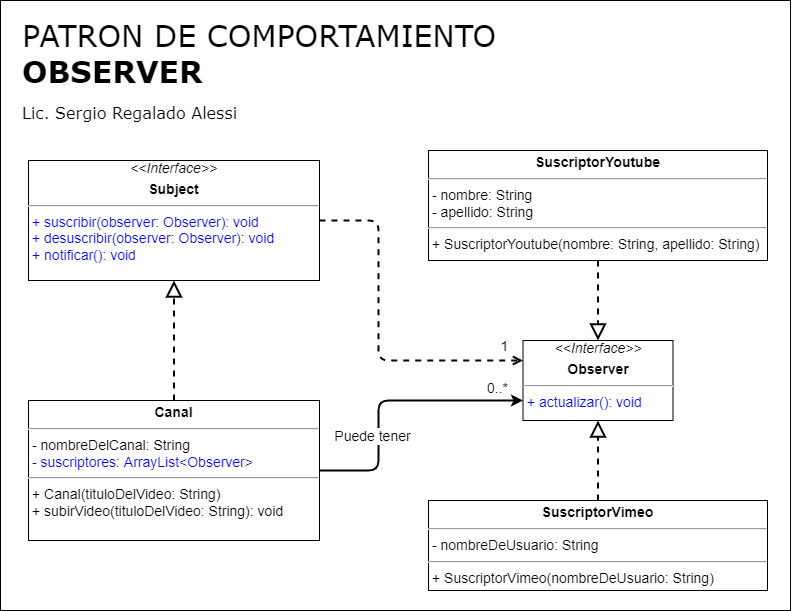

The diagram above was exported from draw.io. Its source (the exported page's mxGraphModel, read from the mxfile embedded in the PNG):
<mxGraphModel dx="1848" dy="662" grid="1" gridSize="10" guides="1" tooltips="1" connect="1" arrows="1" fold="1" page="1" pageScale="1" pageWidth="827" pageHeight="1169" math="0" shadow="0">
  <root>
    <mxCell id="0" />
    <mxCell id="1" parent="0" />
    <mxCell id="3EtN-2omFHOpX5m-fiUx-1" value="&lt;span style=&quot;font-weight: normal;&quot;&gt;PATRON DE COMPORTAMIENTO&lt;/span&gt;&lt;br&gt;OBSERVER&lt;font style=&quot;font-size: 16px;&quot;&gt;&lt;br&gt;&lt;font style=&quot;font-size: 16px; font-weight: normal;&quot;&gt;Lic. Sergio Regalado Alessi&lt;/font&gt;&lt;/font&gt;" style="rounded=0;whiteSpace=wrap;html=1;align=left;verticalAlign=top;fontSize=30;fontStyle=1;spacingTop=10;spacing=2;spacingLeft=20;fontFamily=Verdana;" parent="1" vertex="1">
      <mxGeometry x="-808" y="20" width="790" height="610" as="geometry" />
    </mxCell>
    <mxCell id="2TmZvJwkor7IUvLsc6QO-18" value="&lt;p style=&quot;margin: 4px 0px 0px; text-align: center; font-size: 14px;&quot;&gt;&lt;b&gt;SuscriptorVimeo&lt;/b&gt;&lt;br style=&quot;font-size: 14px;&quot;&gt;&lt;/p&gt;&lt;hr style=&quot;font-size: 14px;&quot;&gt;&lt;p style=&quot;margin: 0px 0px 0px 4px;&quot;&gt;- nombreDeUsuario: String&lt;/p&gt;&lt;div&gt;&lt;hr&gt;&lt;p style=&quot;margin: 0px 0px 0px 4px;&quot;&gt;+ SuscriptorVimeo(nombreDeUsuario&lt;span style=&quot;background-color: initial;&quot;&gt;: String&lt;/span&gt;&lt;span style=&quot;background-color: initial;&quot;&gt;)&lt;/span&gt;&lt;/p&gt;&lt;/div&gt;" style="verticalAlign=top;align=left;overflow=fill;fontSize=14;fontFamily=Helvetica;html=1;" vertex="1" parent="1">
      <mxGeometry x="-380" y="520" width="339" height="90" as="geometry" />
    </mxCell>
    <mxCell id="2TmZvJwkor7IUvLsc6QO-19" value="&lt;p style=&quot;margin: 4px 0px 0px; text-align: center; font-size: 14px;&quot;&gt;&lt;b&gt;Canal&lt;/b&gt;&lt;br style=&quot;font-size: 14px;&quot;&gt;&lt;/p&gt;&lt;hr style=&quot;font-size: 14px;&quot;&gt;&lt;p style=&quot;margin: 0px 0px 0px 4px; font-size: 14px;&quot;&gt;- nombreDelCanal: String&lt;/p&gt;&lt;p style=&quot;margin: 0px 0px 0px 4px; font-size: 14px;&quot;&gt;&lt;font color=&quot;#0000ff&quot;&gt;&lt;span style=&quot;background-color: initial;&quot;&gt;- suscriptores&lt;/span&gt;&lt;span style=&quot;background-color: initial;&quot;&gt;: ArrayList&amp;lt;Observer&amp;gt;&lt;/span&gt;&lt;br&gt;&lt;/font&gt;&lt;/p&gt;&lt;div style=&quot;font-size: 14px;&quot;&gt;&lt;hr style=&quot;font-size: 14px;&quot;&gt;&lt;p style=&quot;font-size: 14px; margin: 0px 0px 0px 4px;&quot;&gt;+ Canal(tituloDelVideo&lt;span style=&quot;background-color: initial;&quot;&gt;: String&lt;/span&gt;&lt;span style=&quot;background-color: initial;&quot;&gt;)&lt;/span&gt;&lt;/p&gt;&lt;p style=&quot;font-size: 14px; margin: 0px 0px 0px 4px;&quot;&gt;+ subirVideo(tituloDelVideo: String): void&lt;/p&gt;&lt;/div&gt;" style="verticalAlign=top;align=left;overflow=fill;fontSize=14;fontFamily=Helvetica;html=1;" vertex="1" parent="1">
      <mxGeometry x="-780" y="420" width="291" height="140" as="geometry" />
    </mxCell>
    <mxCell id="2TmZvJwkor7IUvLsc6QO-20" style="edgeStyle=orthogonalEdgeStyle;rounded=1;orthogonalLoop=1;jettySize=auto;html=1;fontSize=14;fontColor=#0000FF;strokeWidth=2;entryX=0;entryY=0.75;entryDx=0;entryDy=0;exitX=1;exitY=0.5;exitDx=0;exitDy=0;" edge="1" parent="1" source="2TmZvJwkor7IUvLsc6QO-19" target="2TmZvJwkor7IUvLsc6QO-25">
      <mxGeometry relative="1" as="geometry">
        <mxPoint x="-200" y="240" as="targetPoint" />
        <Array as="points">
          <mxPoint x="-430" y="490" />
          <mxPoint x="-430" y="420" />
        </Array>
      </mxGeometry>
    </mxCell>
    <mxCell id="2TmZvJwkor7IUvLsc6QO-21" value="&lt;font color=&quot;#000000&quot;&gt;Puede tener&lt;/font&gt;" style="edgeLabel;html=1;align=center;verticalAlign=middle;resizable=0;points=[];fontSize=14;fontColor=#0000FF;" vertex="1" connectable="0" parent="2TmZvJwkor7IUvLsc6QO-20">
      <mxGeometry x="-0.0857" y="1" relative="1" as="geometry">
        <mxPoint x="-6" y="31" as="offset" />
      </mxGeometry>
    </mxCell>
    <mxCell id="2TmZvJwkor7IUvLsc6QO-22" value="0..*" style="edgeLabel;html=1;align=center;verticalAlign=middle;resizable=0;points=[];fontSize=14;fontColor=#000000;" vertex="1" connectable="0" parent="2TmZvJwkor7IUvLsc6QO-20">
      <mxGeometry x="0.7943" relative="1" as="geometry">
        <mxPoint x="1" y="-13" as="offset" />
      </mxGeometry>
    </mxCell>
    <mxCell id="2TmZvJwkor7IUvLsc6QO-23" value="" style="endArrow=block;dashed=1;endFill=0;endSize=12;html=1;rounded=1;fontSize=14;fontColor=#0000FF;strokeWidth=2;exitX=0.5;exitY=0;exitDx=0;exitDy=0;edgeStyle=orthogonalEdgeStyle;entryX=0.5;entryY=1;entryDx=0;entryDy=0;" edge="1" parent="1" source="2TmZvJwkor7IUvLsc6QO-18" target="2TmZvJwkor7IUvLsc6QO-25">
      <mxGeometry width="160" relative="1" as="geometry">
        <mxPoint x="-460" y="230" as="sourcePoint" />
        <mxPoint x="-430" y="170" as="targetPoint" />
      </mxGeometry>
    </mxCell>
    <mxCell id="2TmZvJwkor7IUvLsc6QO-24" value="" style="endArrow=block;dashed=1;endFill=0;endSize=12;html=1;rounded=1;fontSize=14;fontColor=#0000FF;strokeWidth=2;exitX=0.5;exitY=0;exitDx=0;exitDy=0;entryX=0.5;entryY=1;entryDx=0;entryDy=0;edgeStyle=orthogonalEdgeStyle;" edge="1" parent="1" source="2TmZvJwkor7IUvLsc6QO-19" target="2TmZvJwkor7IUvLsc6QO-26">
      <mxGeometry width="160" relative="1" as="geometry">
        <mxPoint x="-605" y="290" as="sourcePoint" />
        <mxPoint x="-460" y="210" as="targetPoint" />
      </mxGeometry>
    </mxCell>
    <mxCell id="2TmZvJwkor7IUvLsc6QO-25" value="&lt;div style=&quot;text-align: center; font-size: 14px;&quot;&gt;&lt;i style=&quot;background-color: initial; font-size: 14px;&quot;&gt;&amp;lt;&amp;lt;&lt;/i&gt;&lt;i style=&quot;background-color: initial;&quot;&gt;Interface&lt;/i&gt;&lt;i style=&quot;background-color: initial; font-size: 14px;&quot;&gt;&amp;gt;&amp;gt;&lt;/i&gt;&lt;/div&gt;&lt;p style=&quot;margin: 4px 0px 0px; text-align: center; font-size: 14px;&quot;&gt;&lt;b style=&quot;font-size: 14px;&quot;&gt;&lt;span style=&quot;font-size: 14px;&quot;&gt;Observer&lt;/span&gt;&lt;/b&gt;&lt;br style=&quot;font-size: 14px;&quot;&gt;&lt;/p&gt;&lt;hr style=&quot;font-size: 14px;&quot;&gt;&lt;p style=&quot;font-size: 14px; margin: 0px 0px 0px 4px;&quot;&gt;&lt;font color=&quot;#0000ff&quot;&gt;+ actualizar(): void&lt;/font&gt;&lt;/p&gt;&lt;p style=&quot;font-size: 14px; margin: 0px 0px 0px 4px;&quot;&gt;&lt;font color=&quot;#0000ff&quot;&gt;&lt;br&gt;&lt;/font&gt;&lt;/p&gt;&lt;p style=&quot;margin: 0px 0px 0px 4px; font-size: 14px;&quot;&gt;&lt;/p&gt;" style="verticalAlign=top;align=left;overflow=fill;fontSize=14;fontFamily=Helvetica;html=1;" vertex="1" parent="1">
      <mxGeometry x="-285.5" y="360" width="150" height="80" as="geometry" />
    </mxCell>
    <mxCell id="2TmZvJwkor7IUvLsc6QO-26" value="&lt;div style=&quot;text-align: center; font-size: 14px;&quot;&gt;&lt;i style=&quot;background-color: initial; font-size: 14px;&quot;&gt;&amp;lt;&amp;lt;Interface&amp;gt;&amp;gt;&lt;/i&gt;&lt;/div&gt;&lt;p style=&quot;margin: 4px 0px 0px; text-align: center; font-size: 14px;&quot;&gt;&lt;b style=&quot;font-size: 14px;&quot;&gt;&lt;span style=&quot;font-size: 14px;&quot;&gt;Subject&lt;/span&gt;&lt;/b&gt;&lt;br style=&quot;font-size: 14px;&quot;&gt;&lt;/p&gt;&lt;hr style=&quot;font-size: 14px;&quot;&gt;&lt;p style=&quot;font-size: 14px; margin: 0px 0px 0px 4px;&quot;&gt;&lt;font color=&quot;#0000ff&quot;&gt;+ suscribir(observer: Observer): void&lt;/font&gt;&lt;/p&gt;&lt;p style=&quot;font-size: 14px; margin: 0px 0px 0px 4px;&quot;&gt;&lt;/p&gt;&lt;span style=&quot;color: rgb(0, 0, 255);&quot;&gt;&amp;nbsp;+ desuscribir(&lt;/span&gt;&lt;span style=&quot;color: rgb(0, 0, 255);&quot;&gt;observer: Observer&lt;/span&gt;&lt;span style=&quot;color: rgb(0, 0, 255); background-color: initial;&quot;&gt;): void&lt;/span&gt;&lt;span style=&quot;color: rgb(0, 0, 255);&quot;&gt;&lt;br&gt;&lt;/span&gt;&lt;p style=&quot;font-size: 14px; margin: 0px 0px 0px 4px;&quot;&gt;&lt;font color=&quot;#0000ff&quot;&gt;+ notificar(): void&lt;/font&gt;&lt;/p&gt;&lt;p style=&quot;font-size: 14px; margin: 0px 0px 0px 4px;&quot;&gt;&lt;font color=&quot;#0000ff&quot;&gt;&lt;br&gt;&lt;/font&gt;&lt;/p&gt;&lt;p style=&quot;margin: 0px 0px 0px 4px; font-size: 14px;&quot;&gt;&lt;/p&gt;" style="verticalAlign=top;align=left;overflow=fill;fontSize=14;fontFamily=Helvetica;html=1;" vertex="1" parent="1">
      <mxGeometry x="-780" y="180" width="291" height="120" as="geometry" />
    </mxCell>
    <mxCell id="2TmZvJwkor7IUvLsc6QO-27" style="edgeStyle=orthogonalEdgeStyle;rounded=1;orthogonalLoop=1;jettySize=auto;html=1;fontSize=14;fontColor=#0000FF;strokeWidth=2;exitX=1;exitY=0.5;exitDx=0;exitDy=0;dashed=1;endArrow=open;endFill=0;entryX=0;entryY=0.25;entryDx=0;entryDy=0;" edge="1" parent="1" source="2TmZvJwkor7IUvLsc6QO-26" target="2TmZvJwkor7IUvLsc6QO-25">
      <mxGeometry relative="1" as="geometry">
        <mxPoint x="-510" y="455" as="sourcePoint" />
        <mxPoint x="-339" y="640" as="targetPoint" />
        <Array as="points">
          <mxPoint x="-430" y="240" />
          <mxPoint x="-430" y="380" />
        </Array>
      </mxGeometry>
    </mxCell>
    <mxCell id="2TmZvJwkor7IUvLsc6QO-28" value="1" style="edgeLabel;html=1;align=center;verticalAlign=middle;resizable=0;points=[];fontSize=14;fontColor=#000000;" vertex="1" connectable="0" parent="2TmZvJwkor7IUvLsc6QO-27">
      <mxGeometry x="0.7943" relative="1" as="geometry">
        <mxPoint x="16" y="-15" as="offset" />
      </mxGeometry>
    </mxCell>
    <mxCell id="2TmZvJwkor7IUvLsc6QO-29" value="&lt;p style=&quot;margin: 4px 0px 0px; text-align: center; font-size: 14px;&quot;&gt;&lt;b&gt;SuscriptorYoutube&lt;/b&gt;&lt;br style=&quot;font-size: 14px;&quot;&gt;&lt;/p&gt;&lt;hr style=&quot;font-size: 14px;&quot;&gt;&lt;p style=&quot;margin: 0px 0px 0px 4px;&quot;&gt;- nombre: String&lt;/p&gt;&lt;p style=&quot;margin: 0px 0px 0px 4px;&quot;&gt;- apellido: String&lt;/p&gt;&lt;div&gt;&lt;hr&gt;&lt;p style=&quot;margin: 0px 0px 0px 4px;&quot;&gt;+ SuscriptorYoutube(&lt;span style=&quot;background-color: initial;&quot;&gt;nombre: String,&amp;nbsp;&lt;/span&gt;&lt;span style=&quot;background-color: initial;&quot;&gt;apellido: String&lt;/span&gt;&lt;span style=&quot;background-color: initial;&quot;&gt;)&lt;/span&gt;&lt;/p&gt;&lt;/div&gt;" style="verticalAlign=top;align=left;overflow=fill;fontSize=14;fontFamily=Helvetica;html=1;" vertex="1" parent="1">
      <mxGeometry x="-380" y="170" width="339" height="110" as="geometry" />
    </mxCell>
    <mxCell id="2TmZvJwkor7IUvLsc6QO-30" value="" style="endArrow=block;dashed=1;endFill=0;endSize=12;html=1;rounded=1;fontSize=14;fontColor=#0000FF;strokeWidth=2;exitX=0.5;exitY=1;exitDx=0;exitDy=0;edgeStyle=orthogonalEdgeStyle;entryX=0.5;entryY=0;entryDx=0;entryDy=0;" edge="1" parent="1" source="2TmZvJwkor7IUvLsc6QO-29" target="2TmZvJwkor7IUvLsc6QO-25">
      <mxGeometry width="160" relative="1" as="geometry">
        <mxPoint x="-289.5" y="510" as="sourcePoint" />
        <mxPoint x="-9" y="372" as="targetPoint" />
      </mxGeometry>
    </mxCell>
  </root>
</mxGraphModel>